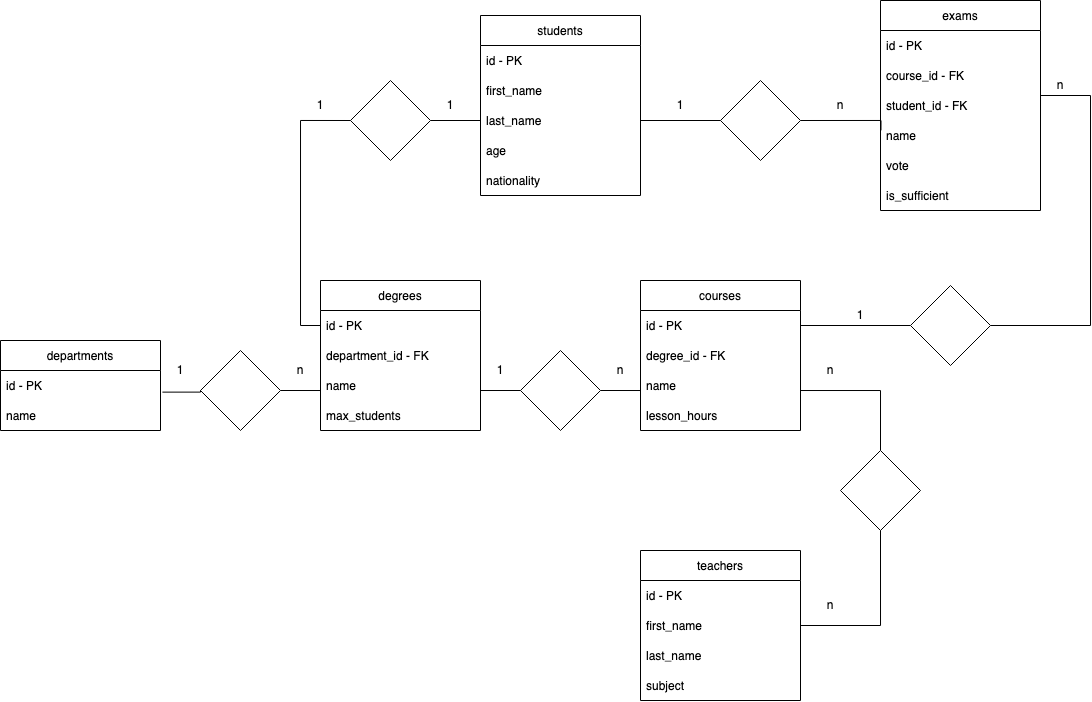

The diagram above was exported from draw.io. Its source (the exported page's mxGraphModel, read from the mxfile embedded in the PNG):
<mxGraphModel dx="1425" dy="777" grid="1" gridSize="10" guides="1" tooltips="1" connect="1" arrows="1" fold="1" page="1" pageScale="1" pageWidth="827" pageHeight="1169" math="0" shadow="0">
  <root>
    <mxCell id="0" />
    <mxCell id="1" parent="0" />
    <mxCell id="vXINXUSSJRovuC8mCMNi-1" value="departments" style="swimlane;fontStyle=0;childLayout=stackLayout;horizontal=1;startSize=30;horizontalStack=0;resizeParent=1;resizeParentMax=0;resizeLast=0;collapsible=1;marginBottom=0;" vertex="1" parent="1">
      <mxGeometry x="40" y="350" width="160" height="90" as="geometry" />
    </mxCell>
    <mxCell id="vXINXUSSJRovuC8mCMNi-2" value="id - PK" style="text;strokeColor=none;fillColor=none;align=left;verticalAlign=middle;spacingLeft=4;spacingRight=4;overflow=hidden;points=[[0,0.5],[1,0.5]];portConstraint=eastwest;rotatable=0;" vertex="1" parent="vXINXUSSJRovuC8mCMNi-1">
      <mxGeometry y="30" width="160" height="30" as="geometry" />
    </mxCell>
    <mxCell id="vXINXUSSJRovuC8mCMNi-3" value="name" style="text;strokeColor=none;fillColor=none;align=left;verticalAlign=middle;spacingLeft=4;spacingRight=4;overflow=hidden;points=[[0,0.5],[1,0.5]];portConstraint=eastwest;rotatable=0;" vertex="1" parent="vXINXUSSJRovuC8mCMNi-1">
      <mxGeometry y="60" width="160" height="30" as="geometry" />
    </mxCell>
    <mxCell id="vXINXUSSJRovuC8mCMNi-5" value="degrees" style="swimlane;fontStyle=0;childLayout=stackLayout;horizontal=1;startSize=30;horizontalStack=0;resizeParent=1;resizeParentMax=0;resizeLast=0;collapsible=1;marginBottom=0;" vertex="1" parent="1">
      <mxGeometry x="360" y="290" width="160" height="150" as="geometry" />
    </mxCell>
    <mxCell id="vXINXUSSJRovuC8mCMNi-6" value="id - PK" style="text;strokeColor=none;fillColor=none;align=left;verticalAlign=middle;spacingLeft=4;spacingRight=4;overflow=hidden;points=[[0,0.5],[1,0.5]];portConstraint=eastwest;rotatable=0;" vertex="1" parent="vXINXUSSJRovuC8mCMNi-5">
      <mxGeometry y="30" width="160" height="30" as="geometry" />
    </mxCell>
    <mxCell id="vXINXUSSJRovuC8mCMNi-43" value="department_id - FK" style="text;strokeColor=none;fillColor=none;align=left;verticalAlign=middle;spacingLeft=4;spacingRight=4;overflow=hidden;points=[[0,0.5],[1,0.5]];portConstraint=eastwest;rotatable=0;" vertex="1" parent="vXINXUSSJRovuC8mCMNi-5">
      <mxGeometry y="60" width="160" height="30" as="geometry" />
    </mxCell>
    <mxCell id="vXINXUSSJRovuC8mCMNi-7" value="name" style="text;strokeColor=none;fillColor=none;align=left;verticalAlign=middle;spacingLeft=4;spacingRight=4;overflow=hidden;points=[[0,0.5],[1,0.5]];portConstraint=eastwest;rotatable=0;" vertex="1" parent="vXINXUSSJRovuC8mCMNi-5">
      <mxGeometry y="90" width="160" height="30" as="geometry" />
    </mxCell>
    <mxCell id="vXINXUSSJRovuC8mCMNi-9" value="max_students" style="text;strokeColor=none;fillColor=none;align=left;verticalAlign=middle;spacingLeft=4;spacingRight=4;overflow=hidden;points=[[0,0.5],[1,0.5]];portConstraint=eastwest;rotatable=0;" vertex="1" parent="vXINXUSSJRovuC8mCMNi-5">
      <mxGeometry y="120" width="160" height="30" as="geometry" />
    </mxCell>
    <mxCell id="vXINXUSSJRovuC8mCMNi-46" style="edgeStyle=orthogonalEdgeStyle;rounded=0;orthogonalLoop=1;jettySize=auto;html=1;exitX=1;exitY=0.5;exitDx=0;exitDy=0;entryX=0.5;entryY=0;entryDx=0;entryDy=0;endArrow=none;endFill=0;" edge="1" parent="1" source="vXINXUSSJRovuC8mCMNi-10" target="vXINXUSSJRovuC8mCMNi-45">
      <mxGeometry relative="1" as="geometry">
        <Array as="points">
          <mxPoint x="840" y="400" />
          <mxPoint x="920" y="400" />
        </Array>
      </mxGeometry>
    </mxCell>
    <mxCell id="vXINXUSSJRovuC8mCMNi-10" value="courses" style="swimlane;fontStyle=0;childLayout=stackLayout;horizontal=1;startSize=30;horizontalStack=0;resizeParent=1;resizeParentMax=0;resizeLast=0;collapsible=1;marginBottom=0;" vertex="1" parent="1">
      <mxGeometry x="680" y="290" width="160" height="150" as="geometry" />
    </mxCell>
    <mxCell id="vXINXUSSJRovuC8mCMNi-11" value="id - PK" style="text;strokeColor=none;fillColor=none;align=left;verticalAlign=middle;spacingLeft=4;spacingRight=4;overflow=hidden;points=[[0,0.5],[1,0.5]];portConstraint=eastwest;rotatable=0;" vertex="1" parent="vXINXUSSJRovuC8mCMNi-10">
      <mxGeometry y="30" width="160" height="30" as="geometry" />
    </mxCell>
    <mxCell id="vXINXUSSJRovuC8mCMNi-44" value="degree_id - FK" style="text;strokeColor=none;fillColor=none;align=left;verticalAlign=middle;spacingLeft=4;spacingRight=4;overflow=hidden;points=[[0,0.5],[1,0.5]];portConstraint=eastwest;rotatable=0;" vertex="1" parent="vXINXUSSJRovuC8mCMNi-10">
      <mxGeometry y="60" width="160" height="30" as="geometry" />
    </mxCell>
    <mxCell id="vXINXUSSJRovuC8mCMNi-12" value="name" style="text;strokeColor=none;fillColor=none;align=left;verticalAlign=middle;spacingLeft=4;spacingRight=4;overflow=hidden;points=[[0,0.5],[1,0.5]];portConstraint=eastwest;rotatable=0;" vertex="1" parent="vXINXUSSJRovuC8mCMNi-10">
      <mxGeometry y="90" width="160" height="30" as="geometry" />
    </mxCell>
    <mxCell id="vXINXUSSJRovuC8mCMNi-17" value="lesson_hours" style="text;strokeColor=none;fillColor=none;align=left;verticalAlign=middle;spacingLeft=4;spacingRight=4;overflow=hidden;points=[[0,0.5],[1,0.5]];portConstraint=eastwest;rotatable=0;" vertex="1" parent="vXINXUSSJRovuC8mCMNi-10">
      <mxGeometry y="120" width="160" height="30" as="geometry" />
    </mxCell>
    <mxCell id="vXINXUSSJRovuC8mCMNi-14" value="teachers" style="swimlane;fontStyle=0;childLayout=stackLayout;horizontal=1;startSize=30;horizontalStack=0;resizeParent=1;resizeParentMax=0;resizeLast=0;collapsible=1;marginBottom=0;" vertex="1" parent="1">
      <mxGeometry x="680" y="560" width="160" height="150" as="geometry" />
    </mxCell>
    <mxCell id="vXINXUSSJRovuC8mCMNi-15" value="id - PK" style="text;strokeColor=none;fillColor=none;align=left;verticalAlign=middle;spacingLeft=4;spacingRight=4;overflow=hidden;points=[[0,0.5],[1,0.5]];portConstraint=eastwest;rotatable=0;" vertex="1" parent="vXINXUSSJRovuC8mCMNi-14">
      <mxGeometry y="30" width="160" height="30" as="geometry" />
    </mxCell>
    <mxCell id="vXINXUSSJRovuC8mCMNi-16" value="first_name" style="text;strokeColor=none;fillColor=none;align=left;verticalAlign=middle;spacingLeft=4;spacingRight=4;overflow=hidden;points=[[0,0.5],[1,0.5]];portConstraint=eastwest;rotatable=0;" vertex="1" parent="vXINXUSSJRovuC8mCMNi-14">
      <mxGeometry y="60" width="160" height="30" as="geometry" />
    </mxCell>
    <mxCell id="vXINXUSSJRovuC8mCMNi-18" value="last_name" style="text;strokeColor=none;fillColor=none;align=left;verticalAlign=middle;spacingLeft=4;spacingRight=4;overflow=hidden;points=[[0,0.5],[1,0.5]];portConstraint=eastwest;rotatable=0;" vertex="1" parent="vXINXUSSJRovuC8mCMNi-14">
      <mxGeometry y="90" width="160" height="30" as="geometry" />
    </mxCell>
    <mxCell id="vXINXUSSJRovuC8mCMNi-19" value="subject" style="text;strokeColor=none;fillColor=none;align=left;verticalAlign=middle;spacingLeft=4;spacingRight=4;overflow=hidden;points=[[0,0.5],[1,0.5]];portConstraint=eastwest;rotatable=0;" vertex="1" parent="vXINXUSSJRovuC8mCMNi-14">
      <mxGeometry y="120" width="160" height="30" as="geometry" />
    </mxCell>
    <mxCell id="vXINXUSSJRovuC8mCMNi-20" value="exams" style="swimlane;fontStyle=0;childLayout=stackLayout;horizontal=1;startSize=30;horizontalStack=0;resizeParent=1;resizeParentMax=0;resizeLast=0;collapsible=1;marginBottom=0;" vertex="1" parent="1">
      <mxGeometry x="920" y="10" width="160" height="210" as="geometry" />
    </mxCell>
    <mxCell id="vXINXUSSJRovuC8mCMNi-21" value="id - PK" style="text;strokeColor=none;fillColor=none;align=left;verticalAlign=middle;spacingLeft=4;spacingRight=4;overflow=hidden;points=[[0,0.5],[1,0.5]];portConstraint=eastwest;rotatable=0;" vertex="1" parent="vXINXUSSJRovuC8mCMNi-20">
      <mxGeometry y="30" width="160" height="30" as="geometry" />
    </mxCell>
    <mxCell id="vXINXUSSJRovuC8mCMNi-76" value="course_id - FK" style="text;strokeColor=none;fillColor=none;align=left;verticalAlign=middle;spacingLeft=4;spacingRight=4;overflow=hidden;points=[[0,0.5],[1,0.5]];portConstraint=eastwest;rotatable=0;" vertex="1" parent="vXINXUSSJRovuC8mCMNi-20">
      <mxGeometry y="60" width="160" height="30" as="geometry" />
    </mxCell>
    <mxCell id="vXINXUSSJRovuC8mCMNi-78" value="student_id - FK" style="text;strokeColor=none;fillColor=none;align=left;verticalAlign=middle;spacingLeft=4;spacingRight=4;overflow=hidden;points=[[0,0.5],[1,0.5]];portConstraint=eastwest;rotatable=0;" vertex="1" parent="vXINXUSSJRovuC8mCMNi-20">
      <mxGeometry y="90" width="160" height="30" as="geometry" />
    </mxCell>
    <mxCell id="vXINXUSSJRovuC8mCMNi-22" value="name" style="text;strokeColor=none;fillColor=none;align=left;verticalAlign=middle;spacingLeft=4;spacingRight=4;overflow=hidden;points=[[0,0.5],[1,0.5]];portConstraint=eastwest;rotatable=0;" vertex="1" parent="vXINXUSSJRovuC8mCMNi-20">
      <mxGeometry y="120" width="160" height="30" as="geometry" />
    </mxCell>
    <mxCell id="vXINXUSSJRovuC8mCMNi-23" value="vote" style="text;strokeColor=none;fillColor=none;align=left;verticalAlign=middle;spacingLeft=4;spacingRight=4;overflow=hidden;points=[[0,0.5],[1,0.5]];portConstraint=eastwest;rotatable=0;" vertex="1" parent="vXINXUSSJRovuC8mCMNi-20">
      <mxGeometry y="150" width="160" height="30" as="geometry" />
    </mxCell>
    <mxCell id="vXINXUSSJRovuC8mCMNi-33" value="is_sufficient" style="text;strokeColor=none;fillColor=none;align=left;verticalAlign=middle;spacingLeft=4;spacingRight=4;overflow=hidden;points=[[0,0.5],[1,0.5]];portConstraint=eastwest;rotatable=0;" vertex="1" parent="vXINXUSSJRovuC8mCMNi-20">
      <mxGeometry y="180" width="160" height="30" as="geometry" />
    </mxCell>
    <mxCell id="vXINXUSSJRovuC8mCMNi-24" value="students" style="swimlane;fontStyle=0;childLayout=stackLayout;horizontal=1;startSize=30;horizontalStack=0;resizeParent=1;resizeParentMax=0;resizeLast=0;collapsible=1;marginBottom=0;" vertex="1" parent="1">
      <mxGeometry x="520" y="25" width="160" height="180" as="geometry" />
    </mxCell>
    <mxCell id="vXINXUSSJRovuC8mCMNi-25" value="id - PK" style="text;strokeColor=none;fillColor=none;align=left;verticalAlign=middle;spacingLeft=4;spacingRight=4;overflow=hidden;points=[[0,0.5],[1,0.5]];portConstraint=eastwest;rotatable=0;" vertex="1" parent="vXINXUSSJRovuC8mCMNi-24">
      <mxGeometry y="30" width="160" height="30" as="geometry" />
    </mxCell>
    <mxCell id="vXINXUSSJRovuC8mCMNi-28" value="first_name" style="text;strokeColor=none;fillColor=none;align=left;verticalAlign=middle;spacingLeft=4;spacingRight=4;overflow=hidden;points=[[0,0.5],[1,0.5]];portConstraint=eastwest;rotatable=0;" vertex="1" parent="vXINXUSSJRovuC8mCMNi-24">
      <mxGeometry y="60" width="160" height="30" as="geometry" />
    </mxCell>
    <mxCell id="vXINXUSSJRovuC8mCMNi-29" value="last_name" style="text;strokeColor=none;fillColor=none;align=left;verticalAlign=middle;spacingLeft=4;spacingRight=4;overflow=hidden;points=[[0,0.5],[1,0.5]];portConstraint=eastwest;rotatable=0;" vertex="1" parent="vXINXUSSJRovuC8mCMNi-24">
      <mxGeometry y="90" width="160" height="30" as="geometry" />
    </mxCell>
    <mxCell id="vXINXUSSJRovuC8mCMNi-30" value="age" style="text;strokeColor=none;fillColor=none;align=left;verticalAlign=middle;spacingLeft=4;spacingRight=4;overflow=hidden;points=[[0,0.5],[1,0.5]];portConstraint=eastwest;rotatable=0;" vertex="1" parent="vXINXUSSJRovuC8mCMNi-24">
      <mxGeometry y="120" width="160" height="30" as="geometry" />
    </mxCell>
    <mxCell id="vXINXUSSJRovuC8mCMNi-31" value="nationality" style="text;strokeColor=none;fillColor=none;align=left;verticalAlign=middle;spacingLeft=4;spacingRight=4;overflow=hidden;points=[[0,0.5],[1,0.5]];portConstraint=eastwest;rotatable=0;" vertex="1" parent="vXINXUSSJRovuC8mCMNi-24">
      <mxGeometry y="150" width="160" height="30" as="geometry" />
    </mxCell>
    <mxCell id="vXINXUSSJRovuC8mCMNi-34" style="edgeStyle=orthogonalEdgeStyle;rounded=0;orthogonalLoop=1;jettySize=auto;html=1;exitX=1;exitY=0.5;exitDx=0;exitDy=0;entryX=0;entryY=0.5;entryDx=0;entryDy=0;endArrow=none;endFill=0;startArrow=none;" edge="1" parent="1" source="vXINXUSSJRovuC8mCMNi-35" target="vXINXUSSJRovuC8mCMNi-7">
      <mxGeometry relative="1" as="geometry">
        <Array as="points">
          <mxPoint x="360" y="400" />
        </Array>
      </mxGeometry>
    </mxCell>
    <mxCell id="vXINXUSSJRovuC8mCMNi-36" value="1" style="text;html=1;strokeColor=none;fillColor=none;align=center;verticalAlign=middle;whiteSpace=wrap;rounded=0;" vertex="1" parent="1">
      <mxGeometry x="190" y="365" width="60" height="30" as="geometry" />
    </mxCell>
    <mxCell id="vXINXUSSJRovuC8mCMNi-37" value="n" style="text;html=1;strokeColor=none;fillColor=none;align=center;verticalAlign=middle;whiteSpace=wrap;rounded=0;" vertex="1" parent="1">
      <mxGeometry x="310" y="365" width="60" height="30" as="geometry" />
    </mxCell>
    <mxCell id="vXINXUSSJRovuC8mCMNi-39" style="edgeStyle=orthogonalEdgeStyle;rounded=0;orthogonalLoop=1;jettySize=auto;html=1;exitX=1;exitY=0.5;exitDx=0;exitDy=0;entryX=0;entryY=0.5;entryDx=0;entryDy=0;endArrow=none;endFill=0;startArrow=none;" edge="1" parent="1" source="vXINXUSSJRovuC8mCMNi-38">
      <mxGeometry relative="1" as="geometry">
        <mxPoint x="680" y="395" as="targetPoint" />
        <Array as="points">
          <mxPoint x="680" y="400" />
        </Array>
      </mxGeometry>
    </mxCell>
    <mxCell id="vXINXUSSJRovuC8mCMNi-38" value="" style="rhombus;whiteSpace=wrap;html=1;" vertex="1" parent="1">
      <mxGeometry x="560" y="360" width="80" height="80" as="geometry" />
    </mxCell>
    <mxCell id="vXINXUSSJRovuC8mCMNi-40" value="" style="edgeStyle=orthogonalEdgeStyle;rounded=0;orthogonalLoop=1;jettySize=auto;html=1;exitX=1;exitY=0.5;exitDx=0;exitDy=0;entryX=0;entryY=0.5;entryDx=0;entryDy=0;endArrow=none;endFill=0;" edge="1" parent="1" source="vXINXUSSJRovuC8mCMNi-7" target="vXINXUSSJRovuC8mCMNi-38">
      <mxGeometry relative="1" as="geometry">
        <mxPoint x="540" y="395" as="sourcePoint" />
        <mxPoint x="700" y="395" as="targetPoint" />
        <Array as="points">
          <mxPoint x="520" y="400" />
        </Array>
      </mxGeometry>
    </mxCell>
    <mxCell id="vXINXUSSJRovuC8mCMNi-41" value="1" style="text;html=1;strokeColor=none;fillColor=none;align=center;verticalAlign=middle;whiteSpace=wrap;rounded=0;" vertex="1" parent="1">
      <mxGeometry x="510" y="365" width="60" height="30" as="geometry" />
    </mxCell>
    <mxCell id="vXINXUSSJRovuC8mCMNi-42" value="n" style="text;html=1;strokeColor=none;fillColor=none;align=center;verticalAlign=middle;whiteSpace=wrap;rounded=0;" vertex="1" parent="1">
      <mxGeometry x="630" y="365" width="60" height="30" as="geometry" />
    </mxCell>
    <mxCell id="vXINXUSSJRovuC8mCMNi-45" value="" style="rhombus;whiteSpace=wrap;html=1;" vertex="1" parent="1">
      <mxGeometry x="880" y="460" width="80" height="80" as="geometry" />
    </mxCell>
    <mxCell id="vXINXUSSJRovuC8mCMNi-47" style="edgeStyle=orthogonalEdgeStyle;rounded=0;orthogonalLoop=1;jettySize=auto;html=1;exitX=1;exitY=0.5;exitDx=0;exitDy=0;entryX=0.5;entryY=1;entryDx=0;entryDy=0;endArrow=none;endFill=0;" edge="1" parent="1" source="vXINXUSSJRovuC8mCMNi-16" target="vXINXUSSJRovuC8mCMNi-45">
      <mxGeometry relative="1" as="geometry" />
    </mxCell>
    <mxCell id="vXINXUSSJRovuC8mCMNi-48" value="n" style="text;html=1;strokeColor=none;fillColor=none;align=center;verticalAlign=middle;whiteSpace=wrap;rounded=0;" vertex="1" parent="1">
      <mxGeometry x="840" y="600" width="60" height="30" as="geometry" />
    </mxCell>
    <mxCell id="vXINXUSSJRovuC8mCMNi-49" value="n" style="text;html=1;strokeColor=none;fillColor=none;align=center;verticalAlign=middle;whiteSpace=wrap;rounded=0;" vertex="1" parent="1">
      <mxGeometry x="840" y="365" width="60" height="30" as="geometry" />
    </mxCell>
    <mxCell id="vXINXUSSJRovuC8mCMNi-35" value="" style="rhombus;whiteSpace=wrap;html=1;" vertex="1" parent="1">
      <mxGeometry x="240" y="360" width="80" height="80" as="geometry" />
    </mxCell>
    <mxCell id="vXINXUSSJRovuC8mCMNi-51" value="" style="edgeStyle=orthogonalEdgeStyle;rounded=0;orthogonalLoop=1;jettySize=auto;html=1;exitX=1.012;exitY=0.721;exitDx=0;exitDy=0;entryX=0;entryY=0.5;entryDx=0;entryDy=0;endArrow=none;endFill=0;exitPerimeter=0;" edge="1" parent="1" source="vXINXUSSJRovuC8mCMNi-2" target="vXINXUSSJRovuC8mCMNi-35">
      <mxGeometry relative="1" as="geometry">
        <mxPoint x="200" y="395" as="sourcePoint" />
        <mxPoint x="360" y="395" as="targetPoint" />
      </mxGeometry>
    </mxCell>
    <mxCell id="vXINXUSSJRovuC8mCMNi-62" style="edgeStyle=orthogonalEdgeStyle;rounded=0;orthogonalLoop=1;jettySize=auto;html=1;exitX=1;exitY=0.5;exitDx=0;exitDy=0;entryX=0;entryY=0.5;entryDx=0;entryDy=0;endArrow=none;endFill=0;" edge="1" parent="1" source="vXINXUSSJRovuC8mCMNi-59" target="vXINXUSSJRovuC8mCMNi-29">
      <mxGeometry relative="1" as="geometry" />
    </mxCell>
    <mxCell id="vXINXUSSJRovuC8mCMNi-59" value="" style="rhombus;whiteSpace=wrap;html=1;" vertex="1" parent="1">
      <mxGeometry x="390" y="90" width="80" height="80" as="geometry" />
    </mxCell>
    <mxCell id="vXINXUSSJRovuC8mCMNi-61" value="" style="edgeStyle=orthogonalEdgeStyle;rounded=0;orthogonalLoop=1;jettySize=auto;html=1;exitX=0;exitY=0.5;exitDx=0;exitDy=0;entryX=0;entryY=0.5;entryDx=0;entryDy=0;endArrow=none;endFill=0;" edge="1" parent="1" source="vXINXUSSJRovuC8mCMNi-6" target="vXINXUSSJRovuC8mCMNi-59">
      <mxGeometry relative="1" as="geometry">
        <mxPoint x="360" y="335" as="sourcePoint" />
        <mxPoint x="520" y="129.9999999999999" as="targetPoint" />
      </mxGeometry>
    </mxCell>
    <mxCell id="vXINXUSSJRovuC8mCMNi-63" value="1" style="text;html=1;strokeColor=none;fillColor=none;align=center;verticalAlign=middle;whiteSpace=wrap;rounded=0;" vertex="1" parent="1">
      <mxGeometry x="330" y="100" width="60" height="30" as="geometry" />
    </mxCell>
    <mxCell id="vXINXUSSJRovuC8mCMNi-64" value="1" style="text;html=1;strokeColor=none;fillColor=none;align=center;verticalAlign=middle;whiteSpace=wrap;rounded=0;" vertex="1" parent="1">
      <mxGeometry x="460" y="100" width="60" height="30" as="geometry" />
    </mxCell>
    <mxCell id="vXINXUSSJRovuC8mCMNi-65" style="edgeStyle=orthogonalEdgeStyle;rounded=0;orthogonalLoop=1;jettySize=auto;html=1;exitX=1;exitY=0.5;exitDx=0;exitDy=0;entryX=1;entryY=0.5;entryDx=0;entryDy=0;endArrow=none;endFill=0;startArrow=none;" edge="1" parent="1" source="vXINXUSSJRovuC8mCMNi-66" target="vXINXUSSJRovuC8mCMNi-22">
      <mxGeometry relative="1" as="geometry">
        <Array as="points">
          <mxPoint x="1130" y="335" />
          <mxPoint x="1130" y="105" />
        </Array>
      </mxGeometry>
    </mxCell>
    <mxCell id="vXINXUSSJRovuC8mCMNi-68" style="edgeStyle=orthogonalEdgeStyle;rounded=0;orthogonalLoop=1;jettySize=auto;html=1;exitX=0;exitY=0.5;exitDx=0;exitDy=0;entryX=1;entryY=0.5;entryDx=0;entryDy=0;endArrow=none;endFill=0;" edge="1" parent="1" source="vXINXUSSJRovuC8mCMNi-66" target="vXINXUSSJRovuC8mCMNi-11">
      <mxGeometry relative="1" as="geometry" />
    </mxCell>
    <mxCell id="vXINXUSSJRovuC8mCMNi-66" value="" style="rhombus;whiteSpace=wrap;html=1;" vertex="1" parent="1">
      <mxGeometry x="950" y="295" width="80" height="80" as="geometry" />
    </mxCell>
    <mxCell id="vXINXUSSJRovuC8mCMNi-69" value="1" style="text;html=1;strokeColor=none;fillColor=none;align=center;verticalAlign=middle;whiteSpace=wrap;rounded=0;" vertex="1" parent="1">
      <mxGeometry x="870" y="310" width="60" height="30" as="geometry" />
    </mxCell>
    <mxCell id="vXINXUSSJRovuC8mCMNi-70" value="n" style="text;html=1;strokeColor=none;fillColor=none;align=center;verticalAlign=middle;whiteSpace=wrap;rounded=0;" vertex="1" parent="1">
      <mxGeometry x="1070" y="80" width="60" height="30" as="geometry" />
    </mxCell>
    <mxCell id="vXINXUSSJRovuC8mCMNi-77" style="edgeStyle=orthogonalEdgeStyle;rounded=0;orthogonalLoop=1;jettySize=auto;html=1;exitX=1;exitY=0.5;exitDx=0;exitDy=0;entryX=0.003;entryY=0.33;entryDx=0;entryDy=0;entryPerimeter=0;endArrow=none;endFill=0;" edge="1" parent="1" source="vXINXUSSJRovuC8mCMNi-72" target="vXINXUSSJRovuC8mCMNi-22">
      <mxGeometry relative="1" as="geometry">
        <Array as="points">
          <mxPoint x="921" y="130" />
        </Array>
      </mxGeometry>
    </mxCell>
    <mxCell id="vXINXUSSJRovuC8mCMNi-72" value="" style="rhombus;whiteSpace=wrap;html=1;" vertex="1" parent="1">
      <mxGeometry x="760" y="90" width="80" height="80" as="geometry" />
    </mxCell>
    <mxCell id="vXINXUSSJRovuC8mCMNi-73" value="" style="edgeStyle=orthogonalEdgeStyle;rounded=0;orthogonalLoop=1;jettySize=auto;html=1;exitX=1;exitY=0.5;exitDx=0;exitDy=0;endArrow=none;endFill=0;" edge="1" parent="1" source="vXINXUSSJRovuC8mCMNi-29" target="vXINXUSSJRovuC8mCMNi-72">
      <mxGeometry relative="1" as="geometry">
        <mxPoint x="680" y="129.9999999999999" as="sourcePoint" />
        <mxPoint x="970" y="129.9655172413793" as="targetPoint" />
        <Array as="points" />
      </mxGeometry>
    </mxCell>
    <mxCell id="vXINXUSSJRovuC8mCMNi-74" value="1" style="text;html=1;strokeColor=none;fillColor=none;align=center;verticalAlign=middle;whiteSpace=wrap;rounded=0;" vertex="1" parent="1">
      <mxGeometry x="690" y="100" width="60" height="30" as="geometry" />
    </mxCell>
    <mxCell id="vXINXUSSJRovuC8mCMNi-75" value="n" style="text;html=1;strokeColor=none;fillColor=none;align=center;verticalAlign=middle;whiteSpace=wrap;rounded=0;" vertex="1" parent="1">
      <mxGeometry x="850" y="100" width="60" height="30" as="geometry" />
    </mxCell>
  </root>
</mxGraphModel>